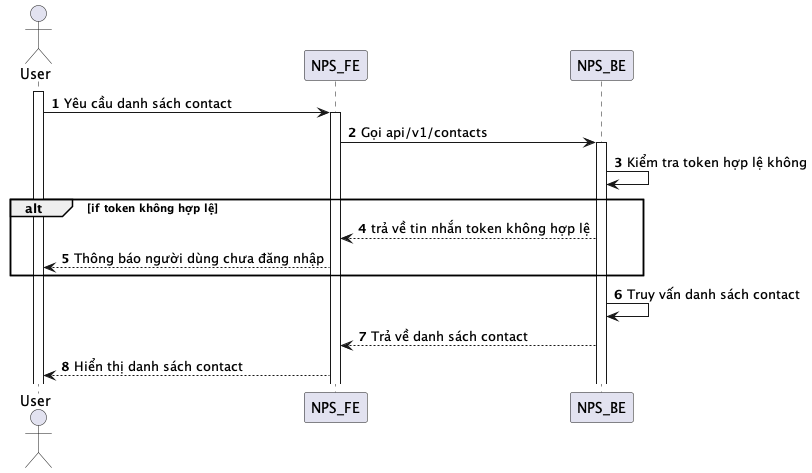

The diagram above was rendered by PlantUML. Its source (embedded in the PNG):
@startuml
autonumber
actor User
activate User
User -> NPS_FE: Yêu cầu danh sách contact
activate NPS_FE
NPS_FE -> NPS_BE: Gọi api/v1/contacts
activate NPS_BE
NPS_BE -> NPS_BE: Kiểm tra token hợp lệ không
alt if token không hợp lệ
NPS_BE --> NPS_FE: trả về tin nhắn token không hợp lệ
NPS_FE --> User: Thông báo người dùng chưa đăng nhập
end
NPS_BE -> NPS_BE: Truy vấn danh sách contact
NPS_BE --> NPS_FE: Trả về danh sách contact
NPS_FE --> User: Hiển thị danh sách contact
@enduml